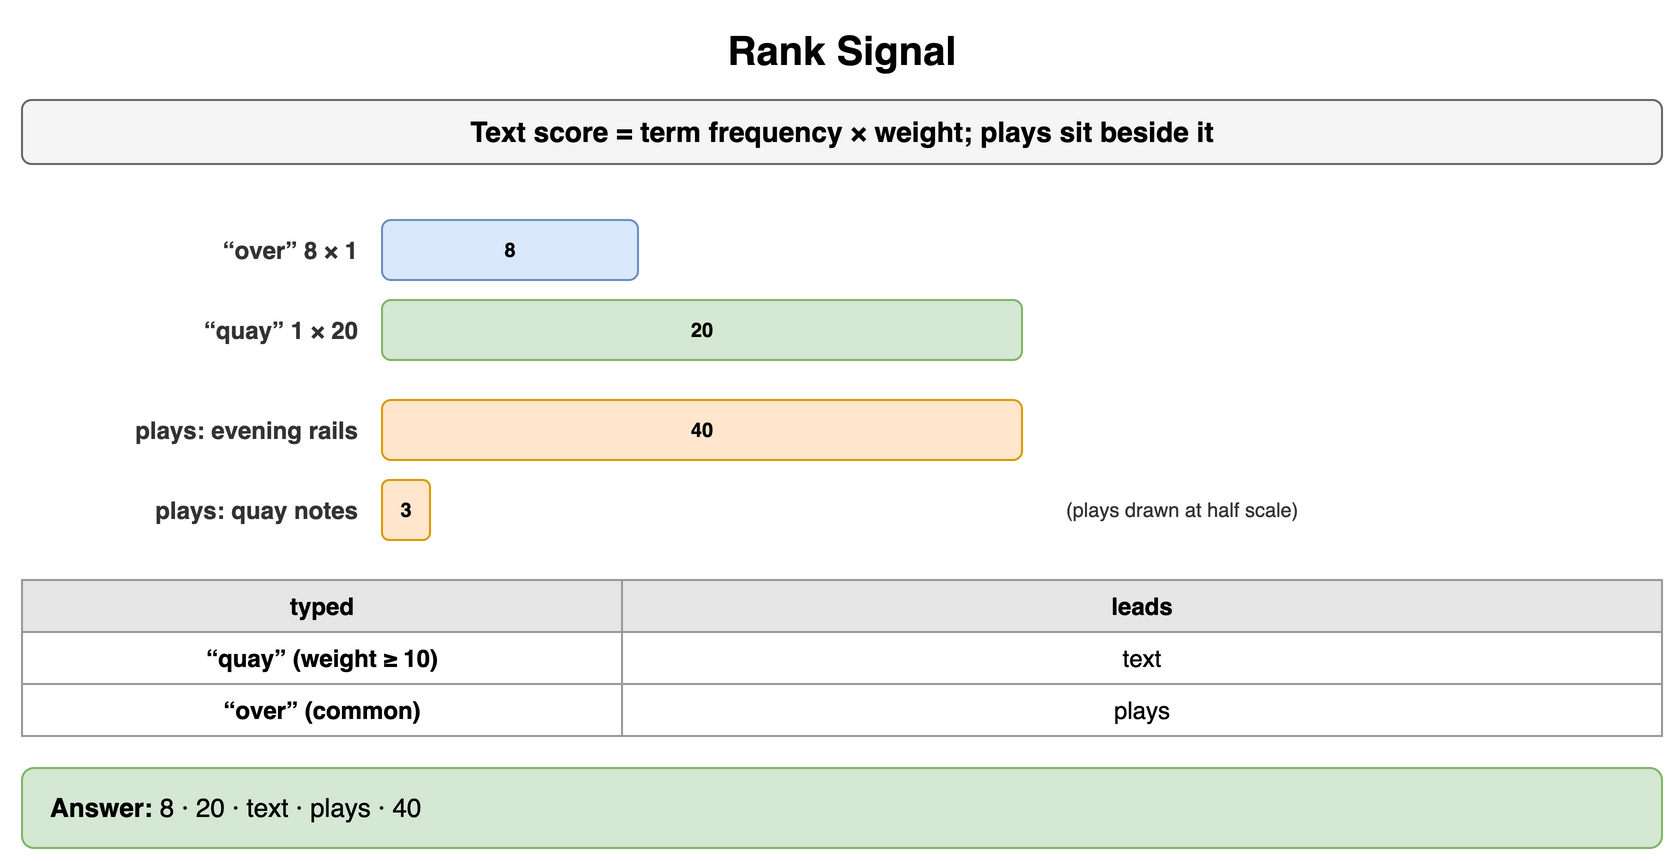

The diagram above was exported from draw.io. Its source (the exported page's mxGraphModel, read from the mxfile embedded in the PNG):
<mxGraphModel dx="900" dy="438" grid="1" gridSize="10" guides="1" tooltips="1" connect="1" arrows="1" fold="1" page="1" pageScale="1" pageWidth="900" pageHeight="438" math="0" shadow="0">
  <root>
    <mxCell id="0" />
    <mxCell id="1" parent="0" />
    <mxCell id="h1" value="Rank Signal" style="text;html=1;align=center;verticalAlign=middle;whiteSpace=wrap;fontSize=20;fontStyle=1;" vertex="1" parent="1">
      <mxGeometry x="40" y="10" width="820" height="30" as="geometry" />
    </mxCell>
    <mxCell id="h2" value="Text score = term frequency × weight; plays sit beside it" style="rounded=1;whiteSpace=wrap;html=1;fillColor=#f5f5f5;strokeColor=#666666;fontStyle=1;fontSize=14;" vertex="1" parent="1">
      <mxGeometry x="40" y="50" width="820" height="32" as="geometry" />
    </mxCell>
    <mxCell id="h3" value="“over” 8 × 1" style="text;html=1;whiteSpace=wrap;fontSize=11;align=right;verticalAlign=middle;fontSize=12;fontColor=#333333;fontStyle=1;" vertex="1" parent="1">
      <mxGeometry x="40" y="110" width="170" height="30" as="geometry" />
    </mxCell>
    <mxCell id="h4" value="8" style="rounded=1;whiteSpace=wrap;html=1;fillColor=#dae8fc;strokeColor=#6c8ebf;fontSize=10;align=center;fontStyle=1;" vertex="1" parent="1">
      <mxGeometry x="220" y="110" width="128" height="30" as="geometry" />
    </mxCell>
    <mxCell id="h5" value="“quay” 1 × 20" style="text;html=1;whiteSpace=wrap;fontSize=11;align=right;verticalAlign=middle;fontSize=12;fontColor=#333333;fontStyle=1;" vertex="1" parent="1">
      <mxGeometry x="40" y="150" width="170" height="30" as="geometry" />
    </mxCell>
    <mxCell id="h6" value="20" style="rounded=1;whiteSpace=wrap;html=1;fillColor=#d5e8d4;strokeColor=#82b366;fontSize=10;align=center;fontStyle=1;" vertex="1" parent="1">
      <mxGeometry x="220" y="150" width="320" height="30" as="geometry" />
    </mxCell>
    <mxCell id="h7" value="plays: evening rails" style="text;html=1;whiteSpace=wrap;fontSize=11;align=right;verticalAlign=middle;fontSize=12;fontColor=#333333;fontStyle=1;" vertex="1" parent="1">
      <mxGeometry x="40" y="200" width="170" height="30" as="geometry" />
    </mxCell>
    <mxCell id="h8" value="40" style="rounded=1;whiteSpace=wrap;html=1;fillColor=#ffe6cc;strokeColor=#d79b00;fontSize=10;align=center;fontStyle=1;" vertex="1" parent="1">
      <mxGeometry x="220" y="200" width="320.0" height="30" as="geometry" />
    </mxCell>
    <mxCell id="h9" value="plays: quay notes" style="text;html=1;whiteSpace=wrap;fontSize=11;align=right;verticalAlign=middle;fontSize=12;fontColor=#333333;fontStyle=1;" vertex="1" parent="1">
      <mxGeometry x="40" y="240" width="170" height="30" as="geometry" />
    </mxCell>
    <mxCell id="h10" value="3" style="rounded=1;whiteSpace=wrap;html=1;fillColor=#ffe6cc;strokeColor=#d79b00;fontSize=10;align=center;fontStyle=1;" vertex="1" parent="1">
      <mxGeometry x="220" y="240" width="24.0" height="30" as="geometry" />
    </mxCell>
    <mxCell id="h11" value="(plays drawn at half scale)" style="text;html=1;whiteSpace=wrap;fontSize=11;align=left;verticalAlign=middle;fontSize=10;fontColor=#333333;" vertex="1" parent="1">
      <mxGeometry x="560" y="240" width="200" height="30" as="geometry" />
    </mxCell>
    <mxCell id="h12" value="typed" style="whiteSpace=wrap;html=1;fillColor=#e6e6e6;strokeColor=#999999;fontStyle=1;fontSize=12;" vertex="1" parent="1">
      <mxGeometry x="40" y="290" width="300" height="26" as="geometry" />
    </mxCell>
    <mxCell id="h13" value="leads" style="whiteSpace=wrap;html=1;fillColor=#e6e6e6;strokeColor=#999999;fontStyle=1;fontSize=12;" vertex="1" parent="1">
      <mxGeometry x="340" y="290" width="520" height="26" as="geometry" />
    </mxCell>
    <mxCell id="h14" value="“quay” (weight ≥ 10)" style="whiteSpace=wrap;html=1;strokeColor=#999999;fontSize=12;fillColor=#ffffff;fontStyle=1;" vertex="1" parent="1">
      <mxGeometry x="40" y="316" width="300" height="26" as="geometry" />
    </mxCell>
    <mxCell id="h15" value="text" style="whiteSpace=wrap;html=1;strokeColor=#999999;fontSize=12;fillColor=#ffffff;" vertex="1" parent="1">
      <mxGeometry x="340" y="316" width="520" height="26" as="geometry" />
    </mxCell>
    <mxCell id="h16" value="“over” (common)" style="whiteSpace=wrap;html=1;strokeColor=#999999;fontSize=12;fillColor=#ffffff;fontStyle=1;" vertex="1" parent="1">
      <mxGeometry x="40" y="342" width="300" height="26" as="geometry" />
    </mxCell>
    <mxCell id="h17" value="plays" style="whiteSpace=wrap;html=1;strokeColor=#999999;fontSize=12;fillColor=#ffffff;" vertex="1" parent="1">
      <mxGeometry x="340" y="342" width="520" height="26" as="geometry" />
    </mxCell>
    <mxCell id="h18" value="&lt;b&gt;Answer:&lt;/b&gt; 8 · 20 · text · plays · 40" style="rounded=1;whiteSpace=wrap;html=1;fillColor=#d5e8d4;strokeColor=#82b366;fontSize=13;align=left;spacingLeft=12;" vertex="1" parent="1">
      <mxGeometry x="40" y="384" width="820" height="40" as="geometry" />
    </mxCell>
  </root>
</mxGraphModel>